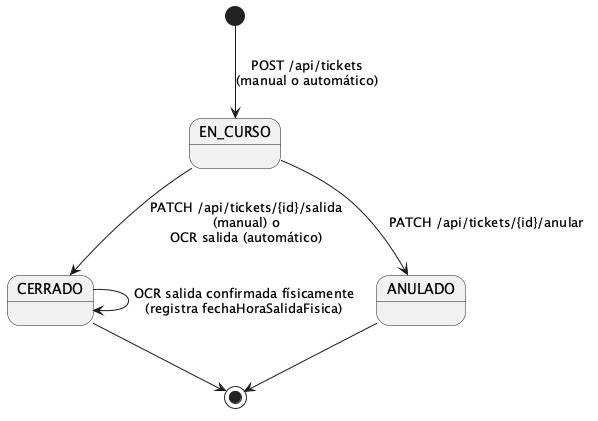

The diagram above was rendered by PlantUML. Its source (embedded in the PNG):
@startuml
[*] --> EN_CURSO : POST /api/tickets\n(manual o automático)
EN_CURSO --> CERRADO : PATCH /api/tickets/{id}/salida\n(manual) o\nOCR salida (automático)
EN_CURSO --> ANULADO : PATCH /api/tickets/{id}/anular
CERRADO --> CERRADO : OCR salida confirmada físicamente\n(registra fechaHoraSalidaFisica)
CERRADO --> [*]
ANULADO --> [*]
@enduml